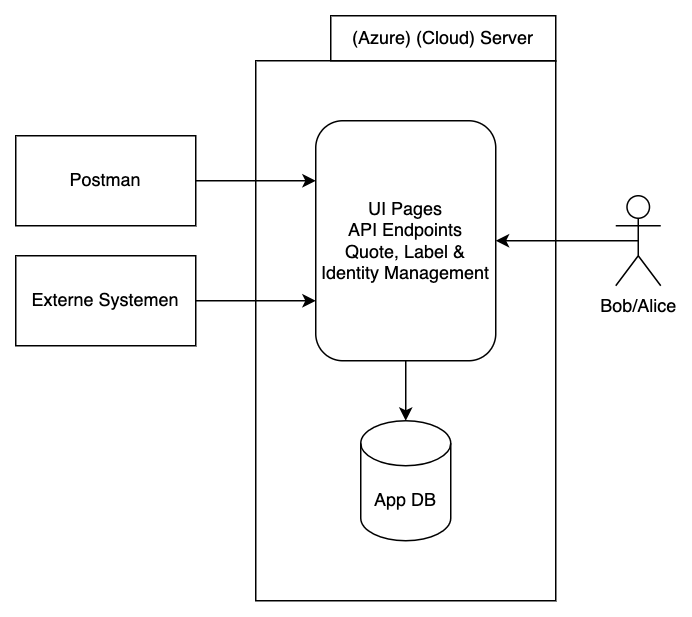

The diagram above was exported from draw.io. Its source (the exported page's mxGraphModel, read from the mxfile embedded in the PNG):
<mxGraphModel dx="1412" dy="1958" grid="1" gridSize="10" guides="1" tooltips="1" connect="1" arrows="1" fold="1" page="1" pageScale="1" pageWidth="827" pageHeight="1169" math="0" shadow="0">
  <root>
    <mxCell id="0" />
    <mxCell id="1" parent="0" />
    <mxCell id="2" value="" style="rounded=0;whiteSpace=wrap;html=1;fillColor=none;shadow=0;" vertex="1" parent="1">
      <mxGeometry x="880" y="-80" width="200" height="360" as="geometry" />
    </mxCell>
    <mxCell id="3" value="App DB" style="shape=cylinder3;whiteSpace=wrap;html=1;boundedLbl=1;backgroundOutline=1;size=15;" vertex="1" parent="1">
      <mxGeometry x="950" y="160" width="60" height="80" as="geometry" />
    </mxCell>
    <mxCell id="4" value="UI Pages&lt;div&gt;API Endpoints&lt;/div&gt;&lt;div&gt;Quote, Label &amp;amp; Identity Management&lt;/div&gt;" style="rounded=1;whiteSpace=wrap;html=1;" vertex="1" parent="1">
      <mxGeometry x="920" y="-40" width="120" height="160" as="geometry" />
    </mxCell>
    <mxCell id="5" style="edgeStyle=orthogonalEdgeStyle;rounded=0;orthogonalLoop=1;jettySize=auto;html=1;exitX=0.5;exitY=1;exitDx=0;exitDy=0;entryX=0.5;entryY=0;entryDx=0;entryDy=0;entryPerimeter=0;" edge="1" source="4" target="3" parent="1">
      <mxGeometry relative="1" as="geometry" />
    </mxCell>
    <mxCell id="6" style="edgeStyle=orthogonalEdgeStyle;rounded=0;orthogonalLoop=1;jettySize=auto;html=1;exitX=0.5;exitY=0.5;exitDx=0;exitDy=0;exitPerimeter=0;entryX=1;entryY=0.5;entryDx=0;entryDy=0;" edge="1" source="7" target="4" parent="1">
      <mxGeometry relative="1" as="geometry" />
    </mxCell>
    <mxCell id="7" value="Bob/Alice" style="shape=umlActor;verticalLabelPosition=bottom;verticalAlign=top;html=1;outlineConnect=0;" vertex="1" parent="1">
      <mxGeometry x="1120" y="10" width="30" height="60" as="geometry" />
    </mxCell>
    <mxCell id="8" value="(Azure) (Cloud) Server" style="rounded=0;whiteSpace=wrap;html=1;" vertex="1" parent="1">
      <mxGeometry x="930" y="-110" width="150" height="30" as="geometry" />
    </mxCell>
    <mxCell id="9" style="edgeStyle=orthogonalEdgeStyle;rounded=0;orthogonalLoop=1;jettySize=auto;html=1;exitX=1;exitY=0.5;exitDx=0;exitDy=0;entryX=0;entryY=0.25;entryDx=0;entryDy=0;" edge="1" source="10" target="4" parent="1">
      <mxGeometry relative="1" as="geometry" />
    </mxCell>
    <mxCell id="10" value="Postman" style="rounded=0;whiteSpace=wrap;html=1;" vertex="1" parent="1">
      <mxGeometry x="720" y="-30" width="120" height="60" as="geometry" />
    </mxCell>
    <mxCell id="11" style="edgeStyle=orthogonalEdgeStyle;rounded=0;orthogonalLoop=1;jettySize=auto;html=1;exitX=1;exitY=0.5;exitDx=0;exitDy=0;entryX=0;entryY=0.75;entryDx=0;entryDy=0;" edge="1" source="12" target="4" parent="1">
      <mxGeometry relative="1" as="geometry" />
    </mxCell>
    <mxCell id="12" value="Externe Systemen" style="rounded=0;whiteSpace=wrap;html=1;" vertex="1" parent="1">
      <mxGeometry x="720" y="50" width="120" height="60" as="geometry" />
    </mxCell>
  </root>
</mxGraphModel>